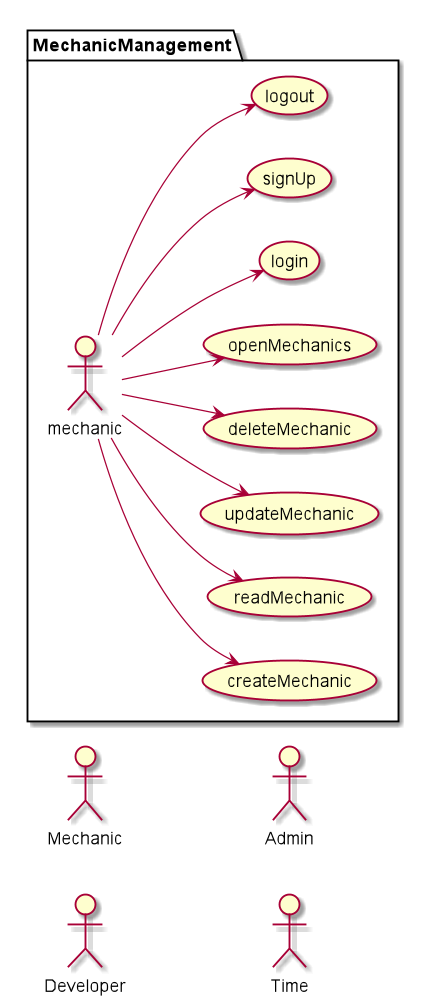

The diagram above was rendered by PlantUML. Its source (embedded in the PNG):
@startuml
left to right direction
actor "Mechanic" as mec
actor "Developer" as dev
actor "Admin" as admin
actor "Time" as time

package MechanicManagement {
:mechanic: --> (createMechanic)
:mechanic: --> (readMechanic)
:mechanic: --> (updateMechanic)
:mechanic: --> (deleteMechanic)
:mechanic: --> (openMechanics)
:mechanic: --> (login)
:mechanic: --> (signUp)
:mechanic: --> (logout)
}

@enduml